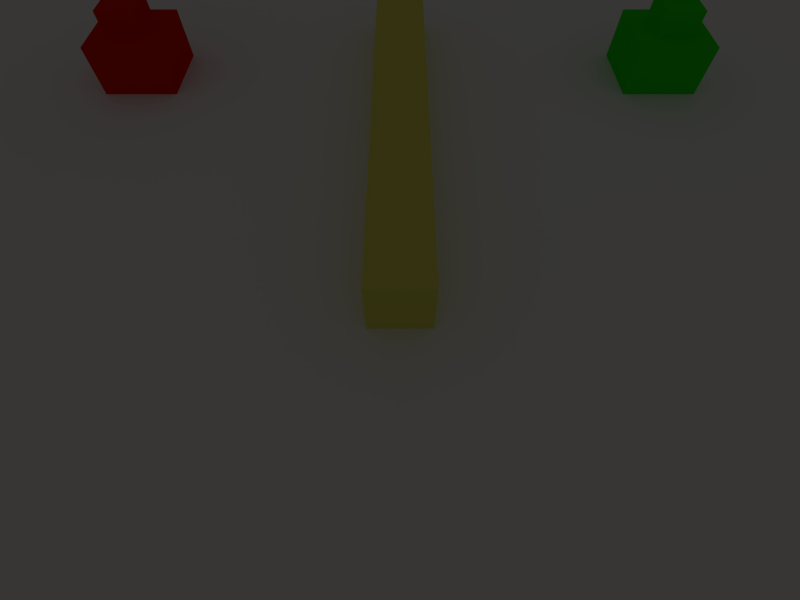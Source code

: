 # Source: game.blend  (saved by Blender 2.67.0; exported with 4.5.12 LTS)
import bpy
from mathutils import Matrix  # noqa: F401  (used for matrix-valued properties, if any)

bpy.ops.wm.read_factory_settings(use_empty=True)
scene = bpy.context.scene
scene.name = 'Scene'

# ---- collections
col_collection_1 = bpy.data.collections.new('Collection 1'); scene.collection.children.link(col_collection_1)
col_collection_2 = bpy.data.collections.new('Collection 2'); scene.collection.children.link(col_collection_2)
col_collection_2.hide_render = True
col_collection_2.hide_viewport = True
col_collection_3 = bpy.data.collections.new('Collection 3'); scene.collection.children.link(col_collection_3)
col_collection_3.hide_render = True
col_collection_3.hide_viewport = True

# ---- materials (node trees are filled in below, after node groups)
mat_baseyellow_render = bpy.data.materials.new('baseYellow_render')
mat_baseyellow_render.alpha_threshold = 0.0
mat_baseyellow_render.use_transparent_shadow = False
mat_baseyellow_render.diffuse_color = (0.8, 0.7788, 0.134, 1.0)
mat_baseyellow_render.roughness = 0.5
mat_baseyellow_render.specular_intensity = 0.1262
mat_baseyellow_render.line_color = (0.0, 0.0, 0.0, 1.0)
mat_basegreen_render = bpy.data.materials.new('baseGreen_render')
mat_basegreen_render.alpha_threshold = 0.0
mat_basegreen_render.use_transparent_shadow = False
mat_basegreen_render.diffuse_color = (0.02266, 0.8, 0.0, 1.0)
mat_basegreen_render.roughness = 0.5
mat_basegreen_render.specular_intensity = 0.1262
mat_basegreen_render.line_color = (0.0, 0.0, 0.0, 1.0)
mat_basered_render = bpy.data.materials.new('baseRed_render')
mat_basered_render.alpha_threshold = 0.0
mat_basered_render.use_transparent_shadow = False
mat_basered_render.diffuse_color = (0.8, 0.01295, 0.0, 1.0)
mat_basered_render.roughness = 0.5
mat_basered_render.specular_intensity = 0.1262
mat_basered_render.line_color = (0.0, 0.0, 0.0, 1.0)
mat_floor_render = bpy.data.materials.new('floor_render')
mat_floor_render.alpha_threshold = 0.0
mat_floor_render.use_transparent_shadow = False
mat_floor_render.diffuse_color = (0.9, 0.9, 0.9, 1.0)
mat_floor_render.roughness = 0.5
mat_floor_render.specular_intensity = 0.2039
mat_floor_render.line_color = (0.0, 0.0, 0.0, 1.0)

# ---- material node trees

# ---- world
world_world = bpy.data.worlds.new('World'); scene.world = world_world
world_world.color = (0.04231, 0.04091, 0.03954)
world_world.use_sun_shadow = False
world_world.sun_shadow_jitter_overblur = 0.0
world_world.cycles.sampling_method = 'MANUAL'
world_world.cycles.sample_map_resolution = 256
world_world.light_settings.ao_factor = 2.0

# ---- cameras
cam_cameramain = bpy.data.cameras.new('CameraMain')
cam_cameramain.clip_start = 5.0
cam_cameramain.clip_end = 100.0
cam_cameramain.lens = 28.39
cam_cameramain.sensor_width = 47.64
cam_cameramain.sensor_height = 18.0
cam_cameramain.ortho_scale = 7.314
cam_cameramain.display_size = 1.003
cam_cameramain.lens_unit = 'FOV'
cam_cameramain.dof.focus_distance = 0.0
cam_cameramain.dof.aperture_fstop = 128.0

# ---- lights
light_point = bpy.data.lights.new('Point', 'POINT')
light_point.transmission_factor = 0.0
light_point.energy = 100.0
light_point.shadow_buffer_clip_start = 0.5
light_point.shadow_soft_size = 0.1
light_point.shadow_maximum_resolution = 0.006
light_point.use_absolute_resolution = True
light_point.cycles.use_multiple_importance_sampling = False
light_sun = bpy.data.lights.new('Sun', 'SUN')
light_sun.transmission_factor = 0.0
light_sun.angle = 0.1993
light_sun.energy = 1.0
light_sun.shadow_buffer_clip_start = 0.5
light_sun.shadow_soft_size = 0.1
light_sun.shadow_cascade_max_distance = 1000.0
light_sun.cycles.use_multiple_importance_sampling = False

# ---- meshes
me_wall1 = bpy.data.meshes.new('Wall1')
me_wall1.from_pydata([(-1.0, -13.0, -1.0), (-1.0, 4.0, -1.0), (1.0, -13.0, -1.0), (-1.0, -13.0, 1.0), (-1.0, 4.0, 1.0), (1.0, 4.0, 1.0), (1.0, -13.0, 1.0), (1.0, 4.0, -1.0)], [], [(3, 4, 1, 0), (6, 3, 0, 2), (6, 5, 4, 3), (4, 5, 7, 1), (5, 6, 2, 7), (0, 1, 7, 2)])
_uv = me_wall1.uv_layers.new(name='lightmap')
_uv.uv.foreach_set('vector', [0.9043, 0.3538, 0.9033, 0.004238, 0.9444, 0.004112, 0.9455, 0.3536, 0.6558, 0.9445, 0.6557, 0.9034, 0.6968, 0.9033, 0.6969, 0.9444, 0.9537, 0.7115, 0.9548, 0.362, 0.9959, 0.3621, 0.9948, 0.7116, 0.2723, 0.9444, 0.2725, 0.9033, 0.3136, 0.9034, 0.3135, 0.9445, 0.9043, 0.7116, 0.9033, 0.3621, 0.9444, 0.362, 0.9455, 0.7115, 0.9959, 0.004238, 0.9948, 0.3538, 0.9537, 0.3536, 0.9548, 0.004112])
me_wall1.materials.append(mat_baseyellow_render)
me_wall1.use_remesh_preserve_volume = False
me_wall1.use_remesh_preserve_attributes = False
me_wall1.use_mirror_vertex_groups = False
me_wall1.update()
me_basered_001 = bpy.data.meshes.new('baseRed.001')
me_basered_001.from_pydata([(-1.5, -1.5, -1.0), (-1.5, 1.5, -1.0), (1.5, 1.5, -1.0), (1.5, -1.5, -1.0), (-1.5, -1.5, 1.0), (-1.5, 1.5, 1.0), (1.5, 1.5, 1.0), (1.5, -1.5, 1.0), (-0.75, -0.75, 1.0), (-0.75, 0.75, 1.0), (0.75, 0.75, 1.0), (0.75, -0.75, 1.0), (-0.75, -0.75, 2.0), (-0.75, 0.75, 2.0), (0.75, 0.75, 2.0), (0.75, -0.75, 2.0)], [], [(4, 5, 1, 0), (5, 6, 2, 1), (6, 7, 3, 2), (7, 4, 0, 3), (0, 1, 2, 3), (7, 6, 5, 4), (12, 13, 9, 8), (13, 14, 10, 9), (14, 15, 11, 10), (15, 12, 8, 11), (8, 9, 10, 11), (15, 14, 13, 12)])
_uv = me_basered_001.uv_layers.new(name='lightmap')
_uv.uv.foreach_set('vector', [0.8539, 0.9651, 0.8537, 0.9034, 0.8949, 0.9033, 0.8951, 0.965, 0.223, 0.9651, 0.2228, 0.9034, 0.2639, 0.9033, 0.2641, 0.965, 0.8044, 0.9651, 0.8042, 0.9034, 0.8453, 0.9033, 0.8455, 0.965, 0.7053, 0.9651, 0.7051, 0.9034, 0.7463, 0.9033, 0.7464, 0.965, 0.9651, 0.8516, 0.9035, 0.8518, 0.9033, 0.7902, 0.965, 0.79, 0.9033, 0.7201, 0.965, 0.7199, 0.9651, 0.7816, 0.9035, 0.7817, 0.458, 0.9342, 0.4579, 0.9033, 0.4785, 0.9033, 0.4786, 0.9341, 0.9033, 0.961, 0.9034, 0.9302, 0.9239, 0.9302, 0.9238, 0.9611, 0.5486, 0.9342, 0.5485, 0.9033, 0.569, 0.9033, 0.5691, 0.9341, 0.9323, 0.9611, 0.9322, 0.9302, 0.9527, 0.9302, 0.9528, 0.961, 0.3611, 0.9342, 0.361, 0.9034, 0.3918, 0.9033, 0.3919, 0.9341, 0.5773, 0.9341, 0.5774, 0.9033, 0.6083, 0.9034, 0.6082, 0.9342])
me_basered_001.materials.append(mat_basegreen_render)
me_basered_001.use_remesh_preserve_volume = False
me_basered_001.use_remesh_preserve_attributes = False
me_basered_001.use_mirror_vertex_groups = False
me_basered_001.update()
me_basegreen = bpy.data.meshes.new('baseGreen')
me_basegreen.from_pydata([(-1.5, -1.5, -1.0), (-1.5, 1.5, -1.0), (1.5, 1.5, -1.0), (1.5, -1.5, -1.0), (-1.5, -1.5, 1.0), (-1.5, 1.5, 1.0), (1.5, 1.5, 1.0), (1.5, -1.5, 1.0), (-0.75, -0.75, 1.0), (-0.75, 0.75, 1.0), (0.75, 0.75, 1.0), (0.75, -0.75, 1.0), (-0.75, -0.75, 2.0), (-0.75, 0.75, 2.0), (0.75, 0.75, 2.0), (0.75, -0.75, 2.0)], [], [(4, 5, 1, 0), (5, 6, 2, 1), (6, 7, 3, 2), (7, 4, 0, 3), (0, 1, 2, 3), (7, 6, 5, 4), (12, 13, 9, 8), (13, 14, 10, 9), (14, 15, 11, 10), (15, 12, 8, 11), (8, 9, 10, 11), (15, 14, 13, 12)])
_uv = me_basegreen.uv_layers.new(name='lightmap')
_uv.uv.foreach_set('vector', [0.0744, 0.9651, 0.07421, 0.9034, 0.1153, 0.9033, 0.1155, 0.965, 0.1733, 0.965, 0.1735, 0.9033, 0.2146, 0.9034, 0.2144, 0.9651, 0.1239, 0.9651, 0.1237, 0.9034, 0.1649, 0.9033, 0.1651, 0.965, 0.7549, 0.9651, 0.7547, 0.9034, 0.7958, 0.9033, 0.796, 0.965, 0.9651, 0.8603, 0.965, 0.9219, 0.9033, 0.9217, 0.9035, 0.8601, 0.004112, 0.965, 0.004301, 0.9033, 0.06598, 0.9035, 0.06579, 0.9651, 0.5197, 0.9342, 0.5196, 0.9033, 0.5401, 0.9033, 0.5402, 0.9341, 0.4291, 0.9342, 0.429, 0.9033, 0.4496, 0.9033, 0.4497, 0.9341, 0.4002, 0.9342, 0.4001, 0.9033, 0.4207, 0.9033, 0.4208, 0.9341, 0.4908, 0.9342, 0.4907, 0.9033, 0.5113, 0.9033, 0.5114, 0.9341, 0.6474, 0.9034, 0.6473, 0.9342, 0.6165, 0.9341, 0.6166, 0.9033, 0.3218, 0.9341, 0.3219, 0.9033, 0.3528, 0.9034, 0.3527, 0.9342])
me_basegreen.materials.append(mat_basered_render)
me_basegreen.use_remesh_preserve_volume = False
me_basegreen.use_remesh_preserve_attributes = False
me_basegreen.use_mirror_vertex_groups = False
me_basegreen.update()
me_floor_001 = bpy.data.meshes.new('Floor.001')
me_floor_001.from_pydata([(1.44, -1.107, 0.0), (-1.44, -1.107, 0.0), (1.44, 1.773, 0.0), (-1.44, 1.773, 0.0)], [], [(1, 0, 2, 3)])
_uv = me_floor_001.uv_layers.new(name='lightmap')
_uv.uv.foreach_set('vector', [0.006837, 0.8951, 0.004112, 0.006837, 0.8923, 0.004112, 0.8951, 0.8923])
me_floor_001.materials.append(mat_floor_render)
me_floor_001.use_remesh_preserve_volume = False
me_floor_001.use_remesh_preserve_attributes = False
me_floor_001.use_mirror_vertex_groups = False
me_floor_001.update()

# ---- objects
ob_wall1 = bpy.data.objects.new('Wall1', me_wall1)
ob_basered = bpy.data.objects.new('baseRed', me_basered_001)
ob_basegreen = bpy.data.objects.new('BaseGreen', me_basegreen)
ob_floor = bpy.data.objects.new('Floor', me_floor_001)
ob_cameratarget = bpy.data.objects.new('CameraTarget', None)
ob_cameramain = bpy.data.objects.new('CameraMain', cam_cameramain)
ob_point = bpy.data.objects.new('Point', light_point)
ob_light1 = bpy.data.objects.new('Light1', None)
ob_sun = bpy.data.objects.new('Sun', light_sun)

# ---- transforms, parenting, visibility, modifiers, constraints
ob_wall1.location = (0.0, 10.0, 1.0)
ob_wall1.lineart.crease_threshold = 0.0
ob_basered.location = (11.0, 10.0, 1.0)
ob_basered.lineart.crease_threshold = 0.0
ob_basegreen.location = (-11.0, 10.0, 1.0)
ob_basegreen.lineart.crease_threshold = 0.0
ob_floor.location = (0.0, 0.0, 0.0)
ob_floor.scale = (15.0, 15.0, 15.0)
ob_floor.lineart.crease_threshold = 0.0
ob_cameratarget.location = (0.0, -2.0, 0.0)
ob_cameratarget.empty_image_offset = (0.0, 0.0)
ob_cameratarget.lineart.crease_threshold = 0.0
ob_cameramain.location = (0.0, -10.0, 12.11)
ob_cameramain.lock_rotations_4d = False
ob_cameramain.empty_display_type = 'ARROWS'
ob_cameramain.color = (0.0, 0.0, 0.0, 0.0)
ob_cameramain.display_type = 'WIRE'
ob_cameramain.lineart.crease_threshold = 0.0
_c = ob_cameramain.constraints.new('TRACK_TO'); _c.name = 'AutoTrack'
_c.target = ob_cameratarget
ob_point.location = (4.076, 1.005, 5.904)
ob_point.lineart.crease_threshold = 0.0
ob_light1.parent = ob_point
ob_light1.matrix_parent_inverse = Matrix(((1.0, 0.0, 0.0, -4.076), (0.0, 1.0, -1.49e-08, -1.005), (0.0, 0.0, 1.0, -5.904), (0.0, 0.0, 0.0, 1.0)))
ob_light1.location = (4.076, 1.005, 5.904)
ob_light1.empty_image_offset = (0.0, 0.0)
ob_light1.lineart.crease_threshold = 0.0
ob_sun.location = (12.0, -11.0, 13.0)
ob_sun.rotation_euler = (0.7118, 0.4202, -0.1821)
ob_sun.lineart.crease_threshold = 0.0
cam_cameramain.dof.focus_object = ob_cameratarget

# ---- collection membership
col_collection_1.objects.link(ob_wall1)
col_collection_1.objects.link(ob_basered)
col_collection_1.objects.link(ob_basegreen)
col_collection_1.objects.link(ob_floor)
col_collection_1.objects.link(ob_cameratarget)
col_collection_1.objects.link(ob_cameramain)
col_collection_2.objects.link(ob_point)
col_collection_2.objects.link(ob_light1)
col_collection_3.objects.link(ob_sun)

# ---- scene / render settings (as saved in the file)
scene.camera = ob_cameramain
scene.frame_start = 1; scene.frame_end = 250; scene.frame_set(1)
scene.render.engine = 'BLENDER_EEVEE_NEXT'
scene.render.image_settings.color_mode = 'RGB'
scene.render.image_settings.compression = 95
scene.render.resolution_x = 1024
scene.render.resolution_y = 768
scene.render.dither_intensity = 0.0
scene.render.bake_margin = 4
scene.cycles.use_denoising = False
scene.cycles.samples = 10
scene.cycles.sampling_pattern = 'TABULATED_SOBOL'
scene.cycles.light_sampling_threshold = 0.0
scene.cycles.use_adaptive_sampling = False
scene.cycles.use_light_tree = False
scene.cycles.blur_glossy = 0.0
scene.cycles.volume_bounces = 1
scene.cycles.pixel_filter_type = 'GAUSSIAN'
scene.cycles.sample_clamp_indirect = 0.0
scene.view_settings.view_transform = 'Standard'
bpy.context.view_layer.update()
